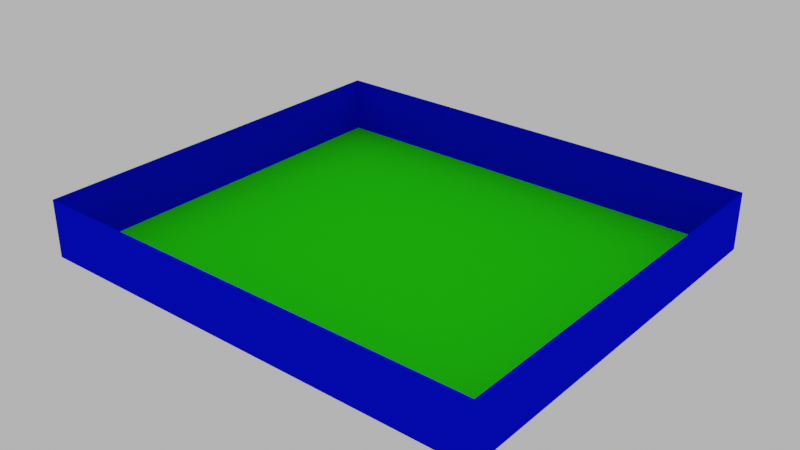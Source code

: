 # Source: Board_Sides.blend  (saved by Blender 2.92.15; exported with 4.5.12 LTS)
import bpy
from mathutils import Matrix  # noqa: F401  (used for matrix-valued properties, if any)

bpy.ops.wm.read_factory_settings(use_empty=True)
scene = bpy.context.scene
scene.name = 'Scene'

# ---- collections
col_collection = bpy.data.collections.new('Collection'); scene.collection.children.link(col_collection)

# ---- materials (node trees are filled in below, after node groups)
mat_sides = bpy.data.materials.new('Sides')
mat_sides.use_transparent_shadow = False
mat_base = bpy.data.materials.new('Base')
mat_base.use_transparent_shadow = False

# ---- material node trees
mat_sides.use_nodes = True; mat_sides.node_tree.nodes.clear()
_N = mat_sides.node_tree.nodes; _L = mat_sides.node_tree.links
n0 = _N.new('ShaderNodeBsdfPrincipled'); n0.name = 'Principled BSDF'; n0.location = (10, 300)
n0.distribution = 'GGX'
n0.subsurface_method = 'BURLEY'
n0.inputs[0].default_value = (0.00164, 0.004232, 0.8, 1.0)
n0.inputs[2].default_value = 1.0
n0.inputs[3].default_value = 1.45
n0.inputs[13].default_value = 0.0
n0.inputs[27].default_value = (0.0, 0.0, 0.0, 1.0)
n0.inputs[28].default_value = 1.0
n1 = _N.new('ShaderNodeOutputMaterial'); n1.name = 'Material Output'; n1.location = (300, 300)
_L.new(n0.outputs[0], n1.inputs[0])
n1.is_active_output = True
mat_base.use_nodes = True; mat_base.node_tree.nodes.clear()
_N = mat_base.node_tree.nodes; _L = mat_base.node_tree.links
n0 = _N.new('ShaderNodeBsdfPrincipled'); n0.name = 'Principled BSDF'; n0.location = (10, 300)
n0.distribution = 'GGX'
n0.subsurface_method = 'BURLEY'
n0.inputs[0].default_value = (0.02126, 0.8, 0.006356, 1.0)
n0.inputs[2].default_value = 1.0
n0.inputs[3].default_value = 1.45
n0.inputs[13].default_value = 0.0
n0.inputs[27].default_value = (0.0, 0.0, 0.0, 1.0)
n0.inputs[28].default_value = 1.0
n1 = _N.new('ShaderNodeOutputMaterial'); n1.name = 'Material Output'; n1.location = (300, 300)
_L.new(n0.outputs[0], n1.inputs[0])
n1.is_active_output = True

# ---- world
world_world = bpy.data.worlds.new('World'); scene.world = world_world
world_world.use_nodes = True; world_world.node_tree.nodes.clear()
_N = world_world.node_tree.nodes; _L = world_world.node_tree.links
n0 = _N.new('ShaderNodeOutputWorld'); n0.name = 'World Output'; n0.location = (300, 300)
n1 = _N.new('ShaderNodeBackground'); n1.name = 'Background'; n1.location = (10, 300)
n1.inputs[0].default_value = (0.5277, 0.5277, 0.5277, 1.0)
_L.new(n1.outputs[0], n0.inputs[0])
n0.is_active_output = True
world_world.color = (0.05088, 0.05088, 0.05088)
world_world.use_sun_shadow = False
world_world.sun_shadow_jitter_overblur = 0.0

# ---- meshes
me_cube_064 = bpy.data.meshes.new('Cube.064')
me_cube_064.from_pydata([(-1.0, -1.0, -1.0), (-1.0, -1.0, 1.0), (-1.0, 13.0, -1.0), (-1.0, 13.0, 1.0), (15.0, -1.0, -1.0), (15.0, -1.0, 1.0), (15.0, 13.0, -1.0), (15.0, 13.0, 1.0)], [], [(0, 1, 3, 2), (2, 3, 7, 6), (6, 7, 5, 4), (4, 5, 1, 0), (2, 6, 4, 0)])
me_cube_064.polygons.foreach_set('material_index', [0, 0, 0, 0, 1])
_uv = me_cube_064.uv_layers.new(name='UVMap')
_uv.uv.foreach_set('vector', [1.0, 1.0, 0.75, 1.0, 0.75, 0.0, 1.0, 0.0, 0.25, 1.0, 0.0, 1.0, 0.0, 0.0, 0.25, 0.0, 0.75, 1.0, 0.5, 1.0, 0.5, 0.0, 0.75, 0.0, 0.5, 1.0, 0.25, 1.0, 0.25, 0.0, 0.5, 0.0, 0.0, 1.0, 1.0, 1.0, 1.0, 0.0, 0.0, 0.0])
me_cube_064.materials.append(mat_sides)
me_cube_064.materials.append(mat_base)
me_cube_064.use_remesh_fix_poles = True
me_cube_064.use_remesh_preserve_attributes = False
me_cube_064.use_mirror_vertex_groups = False
me_cube_064.update()

# ---- objects
ob_mesh__board_sides = bpy.data.objects.new('[MESH] Board Sides', me_cube_064)

# ---- transforms, parenting, visibility, modifiers, constraints
ob_mesh__board_sides.location = (0.0, 0.0, 0.0)
ob_mesh__board_sides.scale = (0.5, 0.5, 0.5)
ob_mesh__board_sides.lineart.crease_threshold = 0.0

# ---- collection membership
col_collection.objects.link(ob_mesh__board_sides)

# ---- scene / render settings (as saved in the file)
scene.frame_start = 1; scene.frame_end = 250; scene.frame_set(1)
scene.render.engine = 'BLENDER_EEVEE_NEXT'
scene.cycles.use_denoising = False
scene.cycles.samples = 128
scene.cycles.sampling_pattern = 'TABULATED_SOBOL'
scene.cycles.use_adaptive_sampling = False
scene.cycles.use_light_tree = False
scene.view_settings.view_transform = 'Filmic'
bpy.context.view_layer.update()

# ---- added for rendering (the .blend has no active camera): camera
cam_auto = bpy.data.cameras.new('AutoCamera')
cam_auto.lens = 50.0
cam_auto.sensor_width = 36.0
cam_auto.clip_end = 1000.0
ob_auto_camera = bpy.data.objects.new('AutoCamera', cam_auto)
scene.collection.objects.link(ob_auto_camera)
ob_auto_camera.location = (13.3787, -8.85443, 7.90296)
ob_auto_camera.rotation_euler = (1.09748, -7.21219e-08, 0.694738)
scene.camera = ob_auto_camera
bpy.context.view_layer.update()

